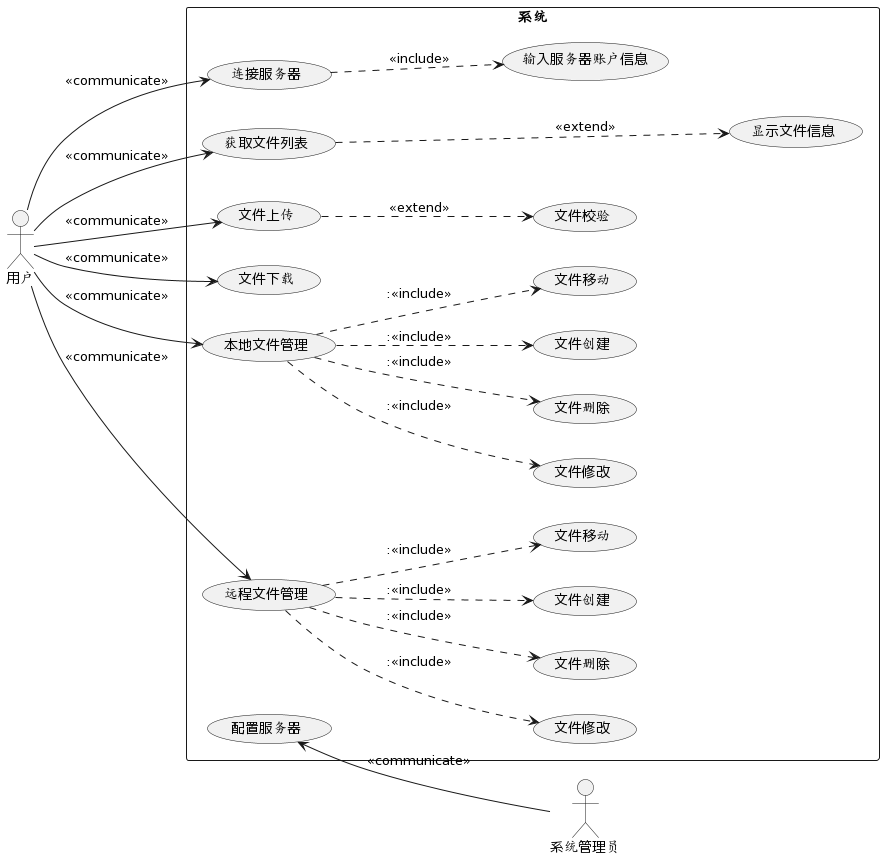

The diagram above was rendered by PlantUML. Its source (embedded in the PNG):
@startuml
left to right direction
actor "用户" as fc
actor "系统管理员" as maneger
rectangle 系统 {
  usecase "连接服务器" as UC1 
  usecase "获取文件列表" as UC2
  usecase "文件上传" as UC3
  usecase "文件下载" as UC4
  usecase "本地文件管理" as UC5
  usecase "远程文件管理" as UC6
  usecase "文件校验" as UC7
  usecase "文件修改" as modify
  usecase "文件删除" as remove
  usecase "文件创建" as create
  usecase "文件移动" as movefile
  usecase "文件修改" as rmodify
  usecase "文件删除" as rremove
  usecase "文件创建" as rcreate
  usecase "文件移动" as rmovefile
  usecase "显示文件信息" as showfileinfo
  usecase "输入服务器账户信息" as login
  usecase "配置服务器" as config
}
UC1 ..> login :<<include>>
fc --> UC1 :<<communicate>>
fc --> UC2 :<<communicate>>
fc --> UC3 :<<communicate>>
fc --> UC4 :<<communicate>>
fc --> UC5 :<<communicate>>
fc --> UC6 :<<communicate>>
UC3 ..>UC7 :<<extend>>
UC2 ..->showfileinfo :<<extend>>

UC5 ..>modify ::<<include>>
UC5 ..>remove ::<<include>>
UC5 ..>create ::<<include>>
UC5 ..>movefile ::<<include>>

UC6 ..>rmodify ::<<include>>
UC6 ..>rremove ::<<include>>
UC6 ..>rcreate ::<<include>>
UC6 ..>rmovefile ::<<include>>

config<--maneger :<<communicate>>
@enduml